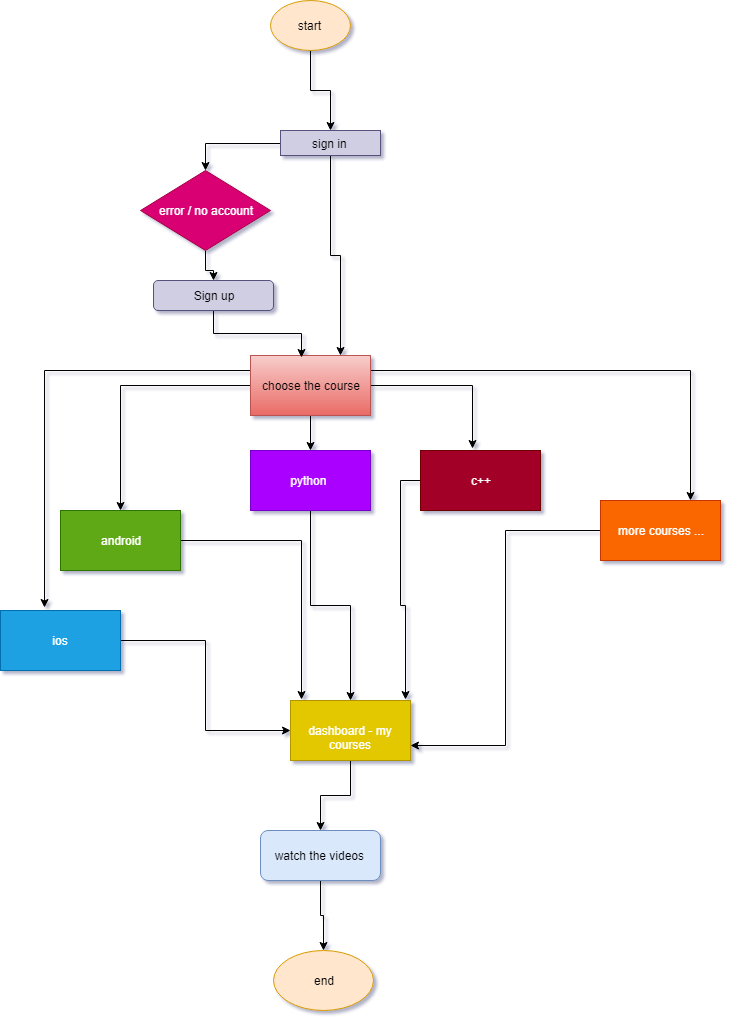

The diagram above was exported from draw.io. Its source (the exported page's mxGraphModel, read from the mxfile embedded in the PNG):
<mxGraphModel dx="955" dy="1663" grid="1" gridSize="10" guides="1" tooltips="1" connect="1" arrows="1" fold="1" page="1" pageScale="1" pageWidth="827" pageHeight="1169" background="none" math="0" shadow="1">
  <root>
    <mxCell id="0" />
    <mxCell id="1" parent="0" />
    <mxCell id="ykPsxJeLbxnONsJFtLEB-16" value="" style="edgeStyle=orthogonalEdgeStyle;rounded=0;orthogonalLoop=1;jettySize=auto;html=1;" edge="1" parent="1" source="ykPsxJeLbxnONsJFtLEB-2" target="ykPsxJeLbxnONsJFtLEB-4">
      <mxGeometry relative="1" as="geometry" />
    </mxCell>
    <mxCell id="ykPsxJeLbxnONsJFtLEB-2" value="start&amp;nbsp;" style="ellipse;whiteSpace=wrap;html=1;fillColor=#ffe6cc;strokeColor=#d79b00;" vertex="1" parent="1">
      <mxGeometry x="360" y="-170" width="80" height="50" as="geometry" />
    </mxCell>
    <mxCell id="ykPsxJeLbxnONsJFtLEB-42" value="" style="edgeStyle=orthogonalEdgeStyle;rounded=0;orthogonalLoop=1;jettySize=auto;html=1;" edge="1" parent="1" source="ykPsxJeLbxnONsJFtLEB-4" target="ykPsxJeLbxnONsJFtLEB-37">
      <mxGeometry relative="1" as="geometry" />
    </mxCell>
    <mxCell id="ykPsxJeLbxnONsJFtLEB-47" style="edgeStyle=orthogonalEdgeStyle;rounded=0;orthogonalLoop=1;jettySize=auto;html=1;entryX=0.75;entryY=0;entryDx=0;entryDy=0;" edge="1" parent="1" source="ykPsxJeLbxnONsJFtLEB-4" target="ykPsxJeLbxnONsJFtLEB-6">
      <mxGeometry relative="1" as="geometry" />
    </mxCell>
    <mxCell id="ykPsxJeLbxnONsJFtLEB-4" value="sign in&amp;nbsp;" style="rounded=0;whiteSpace=wrap;html=1;fillColor=#d0cee2;strokeColor=#56517e;" vertex="1" parent="1">
      <mxGeometry x="370" y="-40" width="100" height="25" as="geometry" />
    </mxCell>
    <mxCell id="ykPsxJeLbxnONsJFtLEB-24" value="" style="edgeStyle=orthogonalEdgeStyle;rounded=0;orthogonalLoop=1;jettySize=auto;html=1;" edge="1" parent="1" source="ykPsxJeLbxnONsJFtLEB-6" target="ykPsxJeLbxnONsJFtLEB-7">
      <mxGeometry relative="1" as="geometry" />
    </mxCell>
    <mxCell id="ykPsxJeLbxnONsJFtLEB-27" value="" style="edgeStyle=orthogonalEdgeStyle;rounded=0;orthogonalLoop=1;jettySize=auto;html=1;entryX=0.433;entryY=-0.033;entryDx=0;entryDy=0;entryPerimeter=0;" edge="1" parent="1" source="ykPsxJeLbxnONsJFtLEB-6" target="ykPsxJeLbxnONsJFtLEB-10">
      <mxGeometry relative="1" as="geometry">
        <mxPoint x="510" y="240" as="targetPoint" />
      </mxGeometry>
    </mxCell>
    <mxCell id="ykPsxJeLbxnONsJFtLEB-28" style="edgeStyle=orthogonalEdgeStyle;rounded=0;orthogonalLoop=1;jettySize=auto;html=1;exitX=1;exitY=0.25;exitDx=0;exitDy=0;entryX=0.75;entryY=0;entryDx=0;entryDy=0;" edge="1" parent="1" source="ykPsxJeLbxnONsJFtLEB-6" target="ykPsxJeLbxnONsJFtLEB-19">
      <mxGeometry relative="1" as="geometry" />
    </mxCell>
    <mxCell id="ykPsxJeLbxnONsJFtLEB-29" style="edgeStyle=orthogonalEdgeStyle;rounded=0;orthogonalLoop=1;jettySize=auto;html=1;entryX=0.5;entryY=0;entryDx=0;entryDy=0;" edge="1" parent="1" source="ykPsxJeLbxnONsJFtLEB-6" target="ykPsxJeLbxnONsJFtLEB-9">
      <mxGeometry relative="1" as="geometry" />
    </mxCell>
    <mxCell id="ykPsxJeLbxnONsJFtLEB-31" style="edgeStyle=orthogonalEdgeStyle;rounded=0;orthogonalLoop=1;jettySize=auto;html=1;exitX=0;exitY=0.25;exitDx=0;exitDy=0;entryX=0.367;entryY=-0.05;entryDx=0;entryDy=0;entryPerimeter=0;" edge="1" parent="1" source="ykPsxJeLbxnONsJFtLEB-6" target="ykPsxJeLbxnONsJFtLEB-30">
      <mxGeometry relative="1" as="geometry" />
    </mxCell>
    <mxCell id="ykPsxJeLbxnONsJFtLEB-6" value="choose the course" style="rounded=0;whiteSpace=wrap;html=1;gradientColor=#ea6b66;fillColor=#f8cecc;strokeColor=#b85450;" vertex="1" parent="1">
      <mxGeometry x="340" y="185" width="120" height="60" as="geometry" />
    </mxCell>
    <mxCell id="ykPsxJeLbxnONsJFtLEB-32" style="edgeStyle=orthogonalEdgeStyle;rounded=0;orthogonalLoop=1;jettySize=auto;html=1;exitX=0.5;exitY=1;exitDx=0;exitDy=0;" edge="1" parent="1" source="ykPsxJeLbxnONsJFtLEB-7" target="ykPsxJeLbxnONsJFtLEB-20">
      <mxGeometry relative="1" as="geometry" />
    </mxCell>
    <mxCell id="ykPsxJeLbxnONsJFtLEB-7" value="python&amp;nbsp;" style="rounded=0;whiteSpace=wrap;html=1;fillColor=#aa00ff;strokeColor=#7700CC;fontColor=#ffffff;" vertex="1" parent="1">
      <mxGeometry x="340" y="280" width="120" height="60" as="geometry" />
    </mxCell>
    <mxCell id="ykPsxJeLbxnONsJFtLEB-53" style="edgeStyle=orthogonalEdgeStyle;rounded=0;orthogonalLoop=1;jettySize=auto;html=1;entryX=0.958;entryY=-0.017;entryDx=0;entryDy=0;entryPerimeter=0;" edge="1" parent="1" source="ykPsxJeLbxnONsJFtLEB-10" target="ykPsxJeLbxnONsJFtLEB-20">
      <mxGeometry relative="1" as="geometry" />
    </mxCell>
    <mxCell id="ykPsxJeLbxnONsJFtLEB-10" value="c++" style="rounded=0;whiteSpace=wrap;html=1;fillColor=#a20025;strokeColor=#6F0000;fontColor=#ffffff;" vertex="1" parent="1">
      <mxGeometry x="510" y="280" width="120" height="60" as="geometry" />
    </mxCell>
    <mxCell id="ykPsxJeLbxnONsJFtLEB-52" style="edgeStyle=orthogonalEdgeStyle;rounded=0;orthogonalLoop=1;jettySize=auto;html=1;entryX=1;entryY=0.75;entryDx=0;entryDy=0;" edge="1" parent="1" source="ykPsxJeLbxnONsJFtLEB-19" target="ykPsxJeLbxnONsJFtLEB-20">
      <mxGeometry relative="1" as="geometry" />
    </mxCell>
    <mxCell id="ykPsxJeLbxnONsJFtLEB-19" value="more courses ..." style="rounded=0;whiteSpace=wrap;html=1;fillColor=#fa6800;strokeColor=#C73500;fontColor=#ffffff;" vertex="1" parent="1">
      <mxGeometry x="690" y="330" width="120" height="60" as="geometry" />
    </mxCell>
    <mxCell id="ykPsxJeLbxnONsJFtLEB-50" style="edgeStyle=orthogonalEdgeStyle;rounded=0;orthogonalLoop=1;jettySize=auto;html=1;entryX=0.5;entryY=0;entryDx=0;entryDy=0;" edge="1" parent="1" source="ykPsxJeLbxnONsJFtLEB-20" target="ykPsxJeLbxnONsJFtLEB-34">
      <mxGeometry relative="1" as="geometry">
        <mxPoint x="410" y="470" as="targetPoint" />
      </mxGeometry>
    </mxCell>
    <mxCell id="ykPsxJeLbxnONsJFtLEB-20" value="&lt;br&gt;dashboard - my courses&lt;br&gt;" style="rounded=0;whiteSpace=wrap;html=1;fillColor=#e3c800;strokeColor=#B09500;fontColor=#ffffff;" vertex="1" parent="1">
      <mxGeometry x="380" y="530" width="120" height="60" as="geometry" />
    </mxCell>
    <mxCell id="ykPsxJeLbxnONsJFtLEB-54" style="edgeStyle=orthogonalEdgeStyle;rounded=0;orthogonalLoop=1;jettySize=auto;html=1;entryX=0.092;entryY=-0.017;entryDx=0;entryDy=0;entryPerimeter=0;" edge="1" parent="1" source="ykPsxJeLbxnONsJFtLEB-9" target="ykPsxJeLbxnONsJFtLEB-20">
      <mxGeometry relative="1" as="geometry">
        <mxPoint x="390" y="520" as="targetPoint" />
      </mxGeometry>
    </mxCell>
    <mxCell id="ykPsxJeLbxnONsJFtLEB-9" value="android" style="rounded=0;whiteSpace=wrap;html=1;fillColor=#60a917;strokeColor=#2D7600;fontColor=#ffffff;" vertex="1" parent="1">
      <mxGeometry x="150" y="340" width="120" height="60" as="geometry" />
    </mxCell>
    <mxCell id="ykPsxJeLbxnONsJFtLEB-56" style="edgeStyle=orthogonalEdgeStyle;rounded=0;orthogonalLoop=1;jettySize=auto;html=1;entryX=0;entryY=0.5;entryDx=0;entryDy=0;" edge="1" parent="1" source="ykPsxJeLbxnONsJFtLEB-30" target="ykPsxJeLbxnONsJFtLEB-20">
      <mxGeometry relative="1" as="geometry">
        <mxPoint x="160" y="610" as="targetPoint" />
      </mxGeometry>
    </mxCell>
    <mxCell id="ykPsxJeLbxnONsJFtLEB-30" value="ios" style="rounded=0;whiteSpace=wrap;html=1;fillColor=#1ba1e2;strokeColor=#006EAF;fontColor=#ffffff;" vertex="1" parent="1">
      <mxGeometry x="90" y="440" width="120" height="60" as="geometry" />
    </mxCell>
    <mxCell id="ykPsxJeLbxnONsJFtLEB-36" value="" style="edgeStyle=orthogonalEdgeStyle;rounded=0;orthogonalLoop=1;jettySize=auto;html=1;" edge="1" parent="1" source="ykPsxJeLbxnONsJFtLEB-34" target="ykPsxJeLbxnONsJFtLEB-35">
      <mxGeometry relative="1" as="geometry" />
    </mxCell>
    <mxCell id="ykPsxJeLbxnONsJFtLEB-34" value="watch the videos&amp;nbsp;" style="rounded=1;whiteSpace=wrap;html=1;fillColor=#dae8fc;strokeColor=#6c8ebf;" vertex="1" parent="1">
      <mxGeometry x="350" y="660" width="120" height="50" as="geometry" />
    </mxCell>
    <mxCell id="ykPsxJeLbxnONsJFtLEB-35" value="end" style="ellipse;whiteSpace=wrap;html=1;fillColor=#ffe6cc;strokeColor=#d79b00;" vertex="1" parent="1">
      <mxGeometry x="363" y="780" width="100" height="60" as="geometry" />
    </mxCell>
    <mxCell id="ykPsxJeLbxnONsJFtLEB-45" value="" style="edgeStyle=orthogonalEdgeStyle;rounded=0;orthogonalLoop=1;jettySize=auto;html=1;entryX=0.5;entryY=0;entryDx=0;entryDy=0;" edge="1" parent="1" source="ykPsxJeLbxnONsJFtLEB-37" target="ykPsxJeLbxnONsJFtLEB-43">
      <mxGeometry relative="1" as="geometry">
        <mxPoint x="300" y="90" as="targetPoint" />
      </mxGeometry>
    </mxCell>
    <mxCell id="ykPsxJeLbxnONsJFtLEB-37" value="error / no account" style="rhombus;whiteSpace=wrap;html=1;fillColor=#d80073;strokeColor=#A50040;fontColor=#ffffff;" vertex="1" parent="1">
      <mxGeometry x="230" width="130" height="80" as="geometry" />
    </mxCell>
    <mxCell id="ykPsxJeLbxnONsJFtLEB-46" style="edgeStyle=orthogonalEdgeStyle;rounded=0;orthogonalLoop=1;jettySize=auto;html=1;entryX=0.425;entryY=0.033;entryDx=0;entryDy=0;entryPerimeter=0;" edge="1" parent="1" source="ykPsxJeLbxnONsJFtLEB-43" target="ykPsxJeLbxnONsJFtLEB-6">
      <mxGeometry relative="1" as="geometry" />
    </mxCell>
    <mxCell id="ykPsxJeLbxnONsJFtLEB-43" value="Sign up" style="rounded=1;whiteSpace=wrap;html=1;fillColor=#d0cee2;strokeColor=#56517e;" vertex="1" parent="1">
      <mxGeometry x="243" y="110" width="120" height="30" as="geometry" />
    </mxCell>
  </root>
</mxGraphModel>